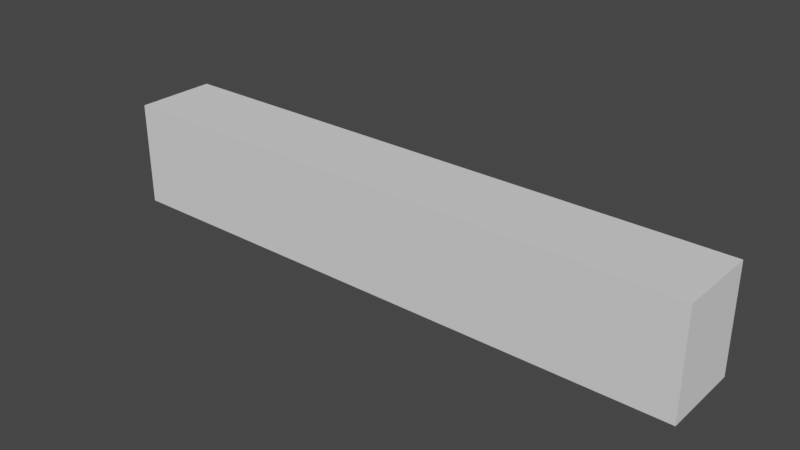 # Source: env.blend  (saved by Blender 2.93.21; exported with 4.5.12 LTS)
import bpy
from mathutils import Matrix  # noqa: F401  (used for matrix-valued properties, if any)

bpy.ops.wm.read_factory_settings(use_empty=True)
scene = bpy.context.scene
scene.name = 'Scene'

# ---- collections
col_collection = bpy.data.collections.new('Collection'); scene.collection.children.link(col_collection)

# ---- world
world_world = bpy.data.worlds.new('World'); scene.world = world_world
world_world.use_nodes = True; world_world.node_tree.nodes.clear()
_N = world_world.node_tree.nodes; _L = world_world.node_tree.links
n0 = _N.new('ShaderNodeOutputWorld'); n0.name = 'World Output'; n0.location = (300, 300)
n1 = _N.new('ShaderNodeBackground'); n1.name = 'Background'; n1.location = (10, 300)
n1.inputs[0].default_value = (0.05088, 0.05088, 0.05088, 1.0)
_L.new(n1.outputs[0], n0.inputs[0])
n0.is_active_output = True
world_world.color = (0.05088, 0.05088, 0.05088)
world_world.use_sun_shadow = False
world_world.sun_shadow_jitter_overblur = 0.0

# ---- meshes
me_cube_003 = bpy.data.meshes.new('Cube.003')
me_cube_003.from_pydata([(-1.0, -1.0, -1.0), (-1.0, -1.0, 1.0), (-1.0, 1.0, -1.0), (-1.0, 1.0, 1.0), (1.0, -1.0, -1.0), (1.0, -1.0, 1.0), (1.0, 1.0, -1.0), (1.0, 1.0, 1.0)], [], [(0, 1, 3, 2), (2, 3, 7, 6), (6, 7, 5, 4), (4, 5, 1, 0), (2, 6, 4, 0), (7, 3, 1, 5)])
me_cube_003.use_remesh_fix_poles = True
me_cube_003.use_remesh_preserve_attributes = False
me_cube_003.update()

# ---- objects
ob_cube_001 = bpy.data.objects.new('Cube.001', me_cube_003)

# ---- transforms, parenting, visibility, modifiers, constraints
ob_cube_001.location = (0.0, 0.0, 0.0)
ob_cube_001.scale = (25.5, 3.5, 4.5)
ob_cube_001.lock_scale = (True, True, True)

# ---- collection membership
col_collection.objects.link(ob_cube_001)

# ---- scene / render settings (as saved in the file)
scene.frame_start = 1; scene.frame_end = 250; scene.frame_set(1)
scene.render.engine = 'BLENDER_EEVEE_NEXT'
scene.cycles.use_denoising = False
scene.cycles.samples = 128
scene.cycles.sampling_pattern = 'TABULATED_SOBOL'
scene.cycles.use_adaptive_sampling = False
scene.cycles.use_light_tree = False
scene.view_settings.view_transform = 'Filmic'
bpy.context.view_layer.update()

# ---- added for rendering (the .blend has no active camera and no usable light): camera, sun
cam_auto = bpy.data.cameras.new('AutoCamera')
cam_auto.lens = 50.0
cam_auto.sensor_width = 36.0
cam_auto.clip_end = 1000.0
ob_auto_camera = bpy.data.objects.new('AutoCamera', cam_auto)
scene.collection.objects.link(ob_auto_camera)
ob_auto_camera.location = (48.3513, -58.0215, 38.681)
ob_auto_camera.rotation_euler = (1.09748, -7.21219e-08, 0.694738)
scene.camera = ob_auto_camera
light_auto_sun = bpy.data.lights.new('AutoSun', 'SUN')
light_auto_sun.energy = 3.0
light_auto_sun.angle = 0.0523599
ob_auto_sun = bpy.data.objects.new('AutoSun', light_auto_sun)
scene.collection.objects.link(ob_auto_sun)
ob_auto_sun.rotation_euler = (0.872665, 0.174533, 0.523599)
bpy.context.view_layer.update()
